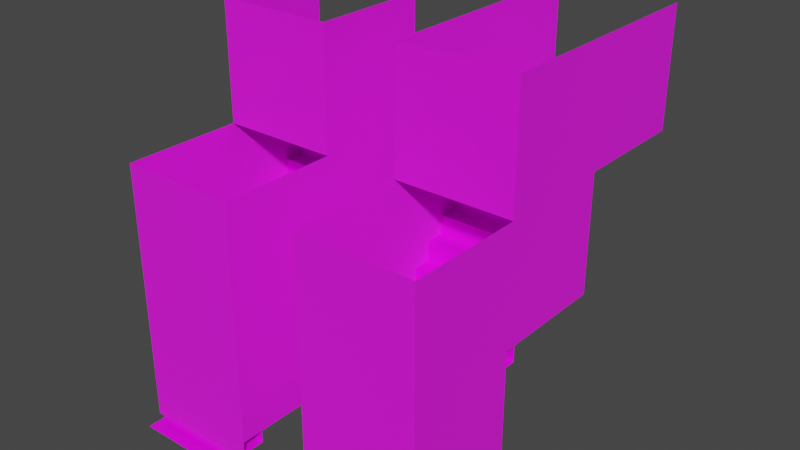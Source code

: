 # Source: the_right_way_shenanigans.blend  (saved by Blender 2.92.15; exported with 4.5.12 LTS)
import bpy
from mathutils import Matrix  # noqa: F401  (used for matrix-valued properties, if any)

bpy.ops.wm.read_factory_settings(use_empty=True)
scene = bpy.context.scene
scene.name = 'Scene'

# ---- collections
col_collection = bpy.data.collections.new('Collection'); scene.collection.children.link(col_collection)

# ---- images (referenced by path relative to the original .blend; pixels are not part of the script)
import os
ASSET_DIR = os.environ.get("B2B_ASSET_DIR", "")  # directory of the original .blend (textures are referenced by path, not embedded)
HERE = os.path.dirname(os.path.abspath(__file__))  # packed textures are extracted next to this script under _unpacked/

def load_image(name, relpath, width, height, colorspace="sRGB"):
    """Load a texture the original file referenced (path relative to the .blend, or extracted next to this script)."""
    p = next((c for c in (os.path.join(HERE, relpath), os.path.join(ASSET_DIR, relpath)) if relpath and os.path.exists(c)), "")
    if p:
        img = bpy.data.images.load(p, check_existing=True)
        img.name = name
    else:  # same state as the original file: an image datablock whose file is absent (Cycles renders it pink)
        img = bpy.data.images.new(name, width, height)
        img.source = "FILE"
        img.filepath = "//" + (relpath or name)
    img.colorspace_settings.name = colorspace
    return img
img_stairs_png = load_image('Stairs.png', 'Stairs.png', 1024, 1024, 'sRGB')
img_wall_png = load_image('Wall.png', 'Wall.png', 1024, 1024, 'sRGB')
img_floor_png = load_image('Floor.png', 'Floor.png', 1024, 1024, 'sRGB')
img_descentwall_png = load_image('DescentWall.png', 'DescentWall.png', 1024, 1024, 'sRGB')

# ---- materials (node trees are filled in below, after node groups)
mat_staircase = bpy.data.materials.new('Staircase')
mat_staircase.use_transparent_shadow = False
mat_wall = bpy.data.materials.new('Wall')
mat_wall.use_transparent_shadow = False
mat_floor = bpy.data.materials.new('Floor')
mat_floor.use_transparent_shadow = False
mat_descentwall = bpy.data.materials.new('DescentWall')
mat_descentwall.use_transparent_shadow = False

# ---- material node trees
mat_staircase.use_nodes = True; mat_staircase.node_tree.nodes.clear()
_N = mat_staircase.node_tree.nodes; _L = mat_staircase.node_tree.links
n0 = _N.new('ShaderNodeBsdfPrincipled'); n0.name = 'Principled BSDF'; n0.location = (10, 300)
n0.distribution = 'GGX'
n0.subsurface_method = 'BURLEY'
n0.inputs[3].default_value = 1.45
n0.inputs[27].default_value = (0.0, 0.0, 0.0, 1.0)
n0.inputs[28].default_value = 1.0
n1 = _N.new('ShaderNodeOutputMaterial'); n1.name = 'Material Output'; n1.location = (300, 300)
n2 = _N.new('ShaderNodeTexImage'); n2.name = 'Image Texture'; n2.location = (-280, 280)
n2.image = img_stairs_png
_L.new(n0.outputs[0], n1.inputs[0])
_L.new(n2.outputs[0], n0.inputs[0])
n1.is_active_output = True
mat_wall.use_nodes = True; mat_wall.node_tree.nodes.clear()
_N = mat_wall.node_tree.nodes; _L = mat_wall.node_tree.links
n0 = _N.new('ShaderNodeBsdfPrincipled'); n0.name = 'Principled BSDF'; n0.location = (10, 300)
n0.distribution = 'GGX'
n0.subsurface_method = 'BURLEY'
n0.inputs[2].default_value = 1.0
n0.inputs[3].default_value = 1.45
n0.inputs[27].default_value = (0.0, 0.0, 0.0, 1.0)
n0.inputs[28].default_value = 1.0
n1 = _N.new('ShaderNodeOutputMaterial'); n1.name = 'Material Output'; n1.location = (300, 300)
n2 = _N.new('ShaderNodeTexImage'); n2.name = 'Image Texture'; n2.location = (-380, 280)
n2.image = img_wall_png
_L.new(n0.outputs[0], n1.inputs[0])
_L.new(n2.outputs[0], n0.inputs[0])
n1.is_active_output = True
mat_floor.use_nodes = True; mat_floor.node_tree.nodes.clear()
_N = mat_floor.node_tree.nodes; _L = mat_floor.node_tree.links
n0 = _N.new('ShaderNodeBsdfPrincipled'); n0.name = 'Principled BSDF'; n0.location = (10, 300)
n0.distribution = 'GGX'
n0.subsurface_method = 'BURLEY'
n0.inputs[2].default_value = 1.0
n0.inputs[3].default_value = 1.45
n0.inputs[27].default_value = (0.0, 0.0, 0.0, 1.0)
n0.inputs[28].default_value = 1.0
n1 = _N.new('ShaderNodeOutputMaterial'); n1.name = 'Material Output'; n1.location = (300, 300)
n2 = _N.new('ShaderNodeTexImage'); n2.name = 'Image Texture'; n2.location = (-313, 299)
n2.image = img_floor_png
_L.new(n0.outputs[0], n1.inputs[0])
_L.new(n2.outputs[0], n0.inputs[0])
n1.is_active_output = True
mat_descentwall.use_nodes = True; mat_descentwall.node_tree.nodes.clear()
_N = mat_descentwall.node_tree.nodes; _L = mat_descentwall.node_tree.links
n0 = _N.new('ShaderNodeBsdfPrincipled'); n0.name = 'Principled BSDF'; n0.location = (10, 300)
n0.distribution = 'GGX'
n0.subsurface_method = 'BURLEY'
n0.inputs[2].default_value = 1.0
n0.inputs[3].default_value = 1.45
n0.inputs[27].default_value = (0.0, 0.0, 0.0, 1.0)
n0.inputs[28].default_value = 1.0
n1 = _N.new('ShaderNodeOutputMaterial'); n1.name = 'Material Output'; n1.location = (300, 300)
n2 = _N.new('ShaderNodeTexImage'); n2.name = 'Image Texture'; n2.location = (-465, 132)
n2.image = img_descentwall_png
_L.new(n0.outputs[0], n1.inputs[0])
_L.new(n2.outputs[0], n0.inputs[0])
n1.is_active_output = True

# ---- world
world_world = bpy.data.worlds.new('World'); scene.world = world_world
world_world.use_nodes = True; world_world.node_tree.nodes.clear()
_N = world_world.node_tree.nodes; _L = world_world.node_tree.links
n0 = _N.new('ShaderNodeOutputWorld'); n0.name = 'World Output'; n0.location = (300, 300)
n1 = _N.new('ShaderNodeBackground'); n1.name = 'Background'; n1.location = (10, 300)
n1.inputs[0].default_value = (0.05088, 0.05088, 0.05088, 1.0)
_L.new(n1.outputs[0], n0.inputs[0])
n0.is_active_output = True
world_world.color = (0.05088, 0.05088, 0.05088)
world_world.use_sun_shadow = False
world_world.sun_shadow_jitter_overblur = 0.0

# ---- meshes
me_cube_002 = bpy.data.meshes.new('Cube.002')
me_cube_002.from_pydata([(-2.0, 0.0, 0.0), (0.0, 0.0, 0.0), (-2.0, 0.0, -0.5684), (0.0, 0.0, -0.5684), (-2.0, -0.5684, -0.5684), (0.0, -0.5684, -0.5684)], [], [(1, 0, 2, 3), (3, 2, 4, 5)])
_uv = me_cube_002.uv_layers.new(name='UVMap')
_uv.uv.foreach_set('vector', [0.6146, 0.0008621, 0.6146, 1.001, 0.5004, 1.001, 0.5004, 0.0008622, 0.5004, 0.0008622, 0.5004, 1.001, 0.3861, 1.001, 0.3861, 0.0008622])
me_cube_002.materials.append(mat_staircase)
me_cube_002.use_remesh_fix_poles = True
me_cube_002.use_remesh_preserve_attributes = False
me_cube_002.use_mirror_vertex_groups = False
me_cube_002.update()
me_cube_003 = bpy.data.meshes.new('Cube.003')
me_cube_003.from_pydata([(0.0, -2.0, 0.0), (0.0, -2.0, 2.0), (0.0, 0.0, 0.0), (0.0, 0.0, 2.0)], [], [(0, 1, 3, 2)])
_uv = me_cube_003.uv_layers.new(name='UVMap')
_uv.uv.foreach_set('vector', [1.0, 0.0008624, 1.0, 1.0, 0.0008623, 1.0, 0.0008624, 0.0008623])
me_cube_003.materials.append(mat_wall)
me_cube_003.materials.append(mat_floor)
me_cube_003.materials.append(mat_descentwall)
me_cube_003.use_remesh_fix_poles = True
me_cube_003.use_remesh_preserve_attributes = False
me_cube_003.use_mirror_vertex_groups = False
me_cube_003.update()
me_cube_004 = bpy.data.meshes.new('Cube.004')
me_cube_004.from_pydata([(0.0, -2.0, 2.0), (0.0, 0.0, 0.0), (0.0, 0.0, 2.0), (0.0, -2.0, 0.0)], [], [(1, 3, 0, 2)])
_uv = me_cube_004.uv_layers.new(name='UVMap')
_uv.uv.foreach_set('vector', [0.0008624, 0.0008624, 1.0, 0.0008623, 1.0, 1.0, 0.0008623, 1.0])
me_cube_004.materials.append(mat_wall)
me_cube_004.materials.append(mat_floor)
me_cube_004.materials.append(mat_descentwall)
me_cube_004.use_remesh_fix_poles = True
me_cube_004.use_remesh_preserve_attributes = False
me_cube_004.use_mirror_vertex_groups = False
me_cube_004.update()
me_cube_005 = bpy.data.meshes.new('Cube.005')
me_cube_005.from_pydata([(-2.0, 0.0, 0.0), (-2.0, 0.0, 2.0), (0.0, 0.0, 2.0), (0.0, 0.0, 0.0)], [], [(3, 0, 1, 2)])
_uv = me_cube_005.uv_layers.new(name='UVMap')
_uv.uv.foreach_set('vector', [0.0, 0.0, 1.0, 3.019e-08, 1.0, 1.0, 0.0, 1.0])
me_cube_005.materials.append(mat_wall)
me_cube_005.materials.append(mat_floor)
me_cube_005.materials.append(mat_descentwall)
me_cube_005.use_remesh_fix_poles = True
me_cube_005.use_remesh_preserve_attributes = False
me_cube_005.use_mirror_vertex_groups = False
me_cube_005.update()
me_cube_006 = bpy.data.meshes.new('Cube.006')
me_cube_006.from_pydata([(0.0, 0.0, 0.0), (0.0, 0.0, 2.0), (0.0, 2.0, 0.0), (0.0, 2.0, 2.0)], [], [(0, 2, 3, 1)])
_uv = me_cube_006.uv_layers.new(name='UVMap')
_uv.uv.foreach_set('vector', [0.0, 0.0, 1.0, 8.386e-08, 1.0, 1.0, 2.98e-07, 1.0])
me_cube_006.materials.append(mat_wall)
me_cube_006.materials.append(mat_floor)
me_cube_006.materials.append(mat_descentwall)
me_cube_006.use_remesh_fix_poles = True
me_cube_006.use_remesh_preserve_attributes = False
me_cube_006.use_mirror_vertex_groups = False
me_cube_006.update()
me_cube_007 = bpy.data.meshes.new('Cube.007')
me_cube_007.from_pydata([(0.0, 0.0, 0.0), (0.0, 0.0, 2.0), (0.0, 2.0, 0.0), (0.0, 2.0, 2.0)], [], [(1, 0, 2, 3)])
_uv = me_cube_007.uv_layers.new(name='UVMap')
_uv.uv.foreach_set('vector', [0.000862, 1.0, 0.0008624, 0.0008622, 1.0, 0.0008622, 1.0, 1.0])
me_cube_007.materials.append(mat_wall)
me_cube_007.materials.append(mat_floor)
me_cube_007.materials.append(mat_descentwall)
me_cube_007.use_remesh_fix_poles = True
me_cube_007.use_remesh_preserve_attributes = False
me_cube_007.use_mirror_vertex_groups = False
me_cube_007.update()
me_cube_008 = bpy.data.meshes.new('Cube.008')
me_cube_008.from_pydata([(-2.0, -2.0, 0.0), (0.0, -2.0, 0.0), (-2.0, 0.0, 0.0), (0.0, 0.0, 0.0)], [], [(0, 1, 3, 2)])
me_cube_008.polygons.foreach_set('material_index', [1])
_uv = me_cube_008.uv_layers.new(name='UVMap')
_uv.uv.foreach_set('vector', [1.0, 1.0, 0.0008623, 1.0, 0.0008624, 1.791e-07, 1.0, 0.0])
me_cube_008.materials.append(mat_wall)
me_cube_008.materials.append(mat_floor)
me_cube_008.materials.append(mat_descentwall)
me_cube_008.use_remesh_fix_poles = True
me_cube_008.use_remesh_preserve_attributes = False
me_cube_008.use_mirror_vertex_groups = False
me_cube_008.update()
me_cube_001 = bpy.data.meshes.new('Cube.001')
me_cube_001.from_pydata([(0.0, 0.0, 0.0), (0.0, 0.0, 2.0), (0.0, 2.0, 0.0), (0.0, 2.0, 2.0)], [], [(0, 2, 3, 1)])
_uv = me_cube_001.uv_layers.new(name='UVMap')
_uv.uv.foreach_set('vector', [0.0, 0.0, 1.0, 8.386e-08, 1.0, 1.0, 2.98e-07, 1.0])
me_cube_001.materials.append(mat_wall)
me_cube_001.materials.append(mat_floor)
me_cube_001.materials.append(mat_descentwall)
me_cube_001.use_remesh_fix_poles = True
me_cube_001.use_remesh_preserve_attributes = False
me_cube_001.use_mirror_vertex_groups = False
me_cube_001.update()
me_cube_013 = bpy.data.meshes.new('Cube.013')
me_cube_013.from_pydata([(0.0, -2.0, 2.0), (0.0, 0.0, 0.0), (0.0, 0.0, 2.0), (0.0, -2.0, 0.0)], [], [(1, 3, 0, 2)])
_uv = me_cube_013.uv_layers.new(name='UVMap')
_uv.uv.foreach_set('vector', [0.0008624, 0.0008624, 1.0, 0.0008623, 1.0, 1.0, 0.0008623, 1.0])
me_cube_013.materials.append(mat_wall)
me_cube_013.materials.append(mat_floor)
me_cube_013.materials.append(mat_descentwall)
me_cube_013.use_remesh_fix_poles = True
me_cube_013.use_remesh_preserve_attributes = False
me_cube_013.use_mirror_vertex_groups = False
me_cube_013.update()
me_cube_014 = bpy.data.meshes.new('Cube.014')
me_cube_014.from_pydata([(0.0, -2.0, 2.0), (0.0, 0.0, 0.0), (0.0, 0.0, 2.0), (0.0, -2.0, 0.0)], [], [(1, 3, 0, 2)])
_uv = me_cube_014.uv_layers.new(name='UVMap')
_uv.uv.foreach_set('vector', [0.0008624, 0.0008624, 1.0, 0.0008623, 1.0, 1.0, 0.0008623, 1.0])
me_cube_014.materials.append(mat_wall)
me_cube_014.materials.append(mat_floor)
me_cube_014.materials.append(mat_descentwall)
me_cube_014.use_remesh_fix_poles = True
me_cube_014.use_remesh_preserve_attributes = False
me_cube_014.use_mirror_vertex_groups = False
me_cube_014.update()
me_cube_015 = bpy.data.meshes.new('Cube.015')
me_cube_015.from_pydata([(0.0, 0.0, 0.0), (0.0, 0.0, 2.0), (0.0, 2.0, 0.0), (0.0, 2.0, 2.0)], [], [(0, 2, 3, 1)])
_uv = me_cube_015.uv_layers.new(name='UVMap')
_uv.uv.foreach_set('vector', [0.0, 0.0, 1.0, 8.386e-08, 1.0, 1.0, 2.98e-07, 1.0])
me_cube_015.materials.append(mat_wall)
me_cube_015.materials.append(mat_floor)
me_cube_015.materials.append(mat_descentwall)
me_cube_015.use_remesh_fix_poles = True
me_cube_015.use_remesh_preserve_attributes = False
me_cube_015.use_mirror_vertex_groups = False
me_cube_015.update()
me_cube_016 = bpy.data.meshes.new('Cube.016')
me_cube_016.from_pydata([(0.0, 0.0, 0.0), (0.0, 0.0, 2.0), (0.0, 2.0, 0.0), (0.0, 2.0, 2.0)], [], [(0, 2, 3, 1)])
_uv = me_cube_016.uv_layers.new(name='UVMap')
_uv.uv.foreach_set('vector', [0.0, 0.0, 1.0, 8.386e-08, 1.0, 1.0, 2.98e-07, 1.0])
me_cube_016.materials.append(mat_wall)
me_cube_016.materials.append(mat_floor)
me_cube_016.materials.append(mat_descentwall)
me_cube_016.use_remesh_fix_poles = True
me_cube_016.use_remesh_preserve_attributes = False
me_cube_016.use_mirror_vertex_groups = False
me_cube_016.update()
me_cube_017 = bpy.data.meshes.new('Cube.017')
me_cube_017.from_pydata([(0.0, -2.0, 2.0), (0.0, 0.0, 0.0), (0.0, 0.0, 2.0), (0.0, -2.0, 0.0)], [], [(1, 3, 0, 2)])
_uv = me_cube_017.uv_layers.new(name='UVMap')
_uv.uv.foreach_set('vector', [0.0008624, 0.0008624, 1.0, 0.0008623, 1.0, 1.0, 0.0008623, 1.0])
me_cube_017.materials.append(mat_wall)
me_cube_017.materials.append(mat_floor)
me_cube_017.materials.append(mat_descentwall)
me_cube_017.use_remesh_fix_poles = True
me_cube_017.use_remesh_preserve_attributes = False
me_cube_017.use_mirror_vertex_groups = False
me_cube_017.update()
me_cube_018 = bpy.data.meshes.new('Cube.018')
me_cube_018.from_pydata([(0.0, -2.0, 4.0), (0.0, 0.0, -0.4028), (0.0, 0.0, 4.0), (0.0, -2.0, -0.4028)], [], [(1, 3, 0, 2)])
_uv = me_cube_018.uv_layers.new(name='UVMap')
_uv.uv.foreach_set('vector', [0.0008624, 0.0008624, 1.0, 0.0008623, 1.0, 1.0, 0.0008623, 1.0])
me_cube_018.materials.append(mat_wall)
me_cube_018.materials.append(mat_floor)
me_cube_018.materials.append(mat_descentwall)
me_cube_018.use_remesh_fix_poles = True
me_cube_018.use_remesh_preserve_attributes = False
me_cube_018.use_mirror_vertex_groups = False
me_cube_018.update()
me_cube_019 = bpy.data.meshes.new('Cube.019')
me_cube_019.from_pydata([(-2.0, 0.0, 0.0), (0.0, 0.0, 0.0), (-2.0, 0.0, -0.5684), (0.0, 0.0, -0.5684), (-2.0, -0.5684, -0.5684), (0.0, -0.5684, -0.5684)], [], [(1, 0, 2, 3), (3, 2, 4, 5)])
_uv = me_cube_019.uv_layers.new(name='UVMap')
_uv.uv.foreach_set('vector', [0.6146, 0.0008621, 0.6146, 1.001, 0.5004, 1.001, 0.5004, 0.0008622, 0.5004, 0.0008622, 0.5004, 1.001, 0.3861, 1.001, 0.3861, 0.0008622])
me_cube_019.materials.append(mat_staircase)
me_cube_019.use_remesh_fix_poles = True
me_cube_019.use_remesh_preserve_attributes = False
me_cube_019.use_mirror_vertex_groups = False
me_cube_019.update()
me_cube_020 = bpy.data.meshes.new('Cube.020')
me_cube_020.from_pydata([(0.0, -2.0, 2.0), (0.0, 0.0, 0.0), (0.0, 0.0, 2.0), (0.0, -2.0, 0.0)], [], [(1, 3, 0, 2)])
_uv = me_cube_020.uv_layers.new(name='UVMap')
_uv.uv.foreach_set('vector', [0.0008624, 0.0008624, 1.0, 0.0008623, 1.0, 1.0, 0.0008623, 1.0])
me_cube_020.materials.append(mat_wall)
me_cube_020.materials.append(mat_floor)
me_cube_020.materials.append(mat_descentwall)
me_cube_020.use_remesh_fix_poles = True
me_cube_020.use_remesh_preserve_attributes = False
me_cube_020.use_mirror_vertex_groups = False
me_cube_020.update()
me_cube_021 = bpy.data.meshes.new('Cube.021')
me_cube_021.from_pydata([(-2.0, 0.0, 0.0), (-2.0, 0.0, 2.0), (0.0, 0.0, 2.0), (0.0, 0.0, 0.0)], [], [(3, 0, 1, 2)])
_uv = me_cube_021.uv_layers.new(name='UVMap')
_uv.uv.foreach_set('vector', [0.0, 0.0, 1.0, 3.019e-08, 1.0, 1.0, 0.0, 1.0])
me_cube_021.materials.append(mat_wall)
me_cube_021.materials.append(mat_floor)
me_cube_021.materials.append(mat_descentwall)
me_cube_021.use_remesh_fix_poles = True
me_cube_021.use_remesh_preserve_attributes = False
me_cube_021.use_mirror_vertex_groups = False
me_cube_021.update()
me_cube_022 = bpy.data.meshes.new('Cube.022')
me_cube_022.from_pydata([(0.0, 0.0, 0.0), (0.0, 0.0, 2.0), (0.0, 2.0, 0.0), (0.0, 2.0, 2.0)], [], [(0, 2, 3, 1)])
_uv = me_cube_022.uv_layers.new(name='UVMap')
_uv.uv.foreach_set('vector', [0.0, 0.0, 1.0, 8.386e-08, 1.0, 1.0, 2.98e-07, 1.0])
me_cube_022.materials.append(mat_wall)
me_cube_022.materials.append(mat_floor)
me_cube_022.materials.append(mat_descentwall)
me_cube_022.use_remesh_fix_poles = True
me_cube_022.use_remesh_preserve_attributes = False
me_cube_022.use_mirror_vertex_groups = False
me_cube_022.update()
me_cube_023 = bpy.data.meshes.new('Cube.023')
me_cube_023.from_pydata([(0.0, 0.0, 0.0), (0.0, 0.0, 2.0), (0.0, 2.0, 0.0), (0.0, 2.0, 2.0)], [], [(0, 2, 3, 1)])
_uv = me_cube_023.uv_layers.new(name='UVMap')
_uv.uv.foreach_set('vector', [0.0, 0.0, 1.0, 8.386e-08, 1.0, 1.0, 2.98e-07, 1.0])
me_cube_023.materials.append(mat_wall)
me_cube_023.materials.append(mat_floor)
me_cube_023.materials.append(mat_descentwall)
me_cube_023.use_remesh_fix_poles = True
me_cube_023.use_remesh_preserve_attributes = False
me_cube_023.use_mirror_vertex_groups = False
me_cube_023.update()
me_cube_024 = bpy.data.meshes.new('Cube.024')
me_cube_024.from_pydata([(0.0, -2.0, 2.0), (0.0, 0.0, 0.0), (0.0, 0.0, 2.0), (0.0, -2.0, 0.0)], [], [(1, 3, 0, 2)])
_uv = me_cube_024.uv_layers.new(name='UVMap')
_uv.uv.foreach_set('vector', [0.0008624, 0.0008624, 1.0, 0.0008623, 1.0, 1.0, 0.0008623, 1.0])
me_cube_024.materials.append(mat_wall)
me_cube_024.materials.append(mat_floor)
me_cube_024.materials.append(mat_descentwall)
me_cube_024.use_remesh_fix_poles = True
me_cube_024.use_remesh_preserve_attributes = False
me_cube_024.use_mirror_vertex_groups = False
me_cube_024.update()
me_cube_025 = bpy.data.meshes.new('Cube.025')
me_cube_025.from_pydata([(0.0, -2.0, 2.0), (0.0, 0.0, 0.0), (0.0, 0.0, 2.0), (0.0, -2.0, 0.0)], [], [(1, 3, 0, 2)])
_uv = me_cube_025.uv_layers.new(name='UVMap')
_uv.uv.foreach_set('vector', [0.0008624, 0.0008624, 1.0, 0.0008623, 1.0, 1.0, 0.0008623, 1.0])
me_cube_025.materials.append(mat_wall)
me_cube_025.materials.append(mat_floor)
me_cube_025.materials.append(mat_descentwall)
me_cube_025.use_remesh_fix_poles = True
me_cube_025.use_remesh_preserve_attributes = False
me_cube_025.use_mirror_vertex_groups = False
me_cube_025.update()
me_cube_026 = bpy.data.meshes.new('Cube.026')
me_cube_026.from_pydata([(0.0, 0.0, 0.0), (0.0, 0.0, 2.0), (0.0, 2.0, 0.0), (0.0, 2.0, 2.0)], [], [(0, 2, 3, 1)])
_uv = me_cube_026.uv_layers.new(name='UVMap')
_uv.uv.foreach_set('vector', [0.0, 0.0, 1.0, 8.386e-08, 1.0, 1.0, 2.98e-07, 1.0])
me_cube_026.materials.append(mat_wall)
me_cube_026.materials.append(mat_floor)
me_cube_026.materials.append(mat_descentwall)
me_cube_026.use_remesh_fix_poles = True
me_cube_026.use_remesh_preserve_attributes = False
me_cube_026.use_mirror_vertex_groups = False
me_cube_026.update()
me_cube_027 = bpy.data.meshes.new('Cube.027')
me_cube_027.from_pydata([(0.0, 0.0, 0.0), (0.0, 0.0, 2.0), (0.0, 2.0, 0.0), (0.0, 2.0, 2.0)], [], [(0, 2, 3, 1)])
_uv = me_cube_027.uv_layers.new(name='UVMap')
_uv.uv.foreach_set('vector', [0.0, 0.0, 1.0, 8.386e-08, 1.0, 1.0, 2.98e-07, 1.0])
me_cube_027.materials.append(mat_wall)
me_cube_027.materials.append(mat_floor)
me_cube_027.materials.append(mat_descentwall)
me_cube_027.use_remesh_fix_poles = True
me_cube_027.use_remesh_preserve_attributes = False
me_cube_027.use_mirror_vertex_groups = False
me_cube_027.update()
me_cube_028 = bpy.data.meshes.new('Cube.028')
me_cube_028.from_pydata([(0.0, -2.0, 2.0), (0.0, 0.0, 0.0), (0.0, 0.0, 2.0), (0.0, -2.0, 0.0)], [], [(1, 3, 0, 2)])
_uv = me_cube_028.uv_layers.new(name='UVMap')
_uv.uv.foreach_set('vector', [0.0008624, 0.0008624, 1.0, 0.0008623, 1.0, 1.0, 0.0008623, 1.0])
me_cube_028.materials.append(mat_wall)
me_cube_028.materials.append(mat_floor)
me_cube_028.materials.append(mat_descentwall)
me_cube_028.use_remesh_fix_poles = True
me_cube_028.use_remesh_preserve_attributes = False
me_cube_028.use_mirror_vertex_groups = False
me_cube_028.update()
me_cube_029 = bpy.data.meshes.new('Cube.029')
me_cube_029.from_pydata([(0.0, -2.0, 4.0), (0.0, 0.0, -0.4028), (0.0, 0.0, 4.0), (0.0, -2.0, -0.4028)], [], [(1, 3, 0, 2)])
_uv = me_cube_029.uv_layers.new(name='UVMap')
_uv.uv.foreach_set('vector', [0.0008624, 0.0008624, 1.0, 0.0008623, 1.0, 1.0, 0.0008623, 1.0])
me_cube_029.materials.append(mat_wall)
me_cube_029.materials.append(mat_floor)
me_cube_029.materials.append(mat_descentwall)
me_cube_029.use_remesh_fix_poles = True
me_cube_029.use_remesh_preserve_attributes = False
me_cube_029.use_mirror_vertex_groups = False
me_cube_029.update()

# ---- objects
ob_cube_001 = bpy.data.objects.new('Cube.001', me_cube_002)
ob_cube_002 = bpy.data.objects.new('Cube.002', me_cube_003)
ob_cube_003 = bpy.data.objects.new('Cube.003', me_cube_004)
ob_cube_004 = bpy.data.objects.new('Cube.004', me_cube_005)
ob_cube_005 = bpy.data.objects.new('Cube.005', me_cube_006)
ob_cube_006 = bpy.data.objects.new('Cube.006', me_cube_007)
ob_cube_007 = bpy.data.objects.new('Cube.007', me_cube_008)
ob_cube_008 = bpy.data.objects.new('Cube.008', me_cube_001)
ob_cube_009 = bpy.data.objects.new('Cube.009', me_cube_013)
ob_cube_010 = bpy.data.objects.new('Cube.010', me_cube_014)
ob_cube_011 = bpy.data.objects.new('Cube.011', me_cube_015)
ob_cube_012 = bpy.data.objects.new('Cube.012', me_cube_016)
ob_cube_013 = bpy.data.objects.new('Cube.013', me_cube_017)
ob_cube_014 = bpy.data.objects.new('Cube.014', me_cube_018)
ob_cube_015 = bpy.data.objects.new('Cube.015', me_cube_019)
ob_cube_016 = bpy.data.objects.new('Cube.016', me_cube_020)
ob_cube_017 = bpy.data.objects.new('Cube.017', me_cube_021)
ob_cube_018 = bpy.data.objects.new('Cube.018', me_cube_022)
ob_cube_019 = bpy.data.objects.new('Cube.019', me_cube_023)
ob_cube_020 = bpy.data.objects.new('Cube.020', me_cube_024)
ob_cube_021 = bpy.data.objects.new('Cube.021', me_cube_025)
ob_cube_022 = bpy.data.objects.new('Cube.022', me_cube_026)
ob_cube_023 = bpy.data.objects.new('Cube.023', me_cube_027)
ob_cube_024 = bpy.data.objects.new('Cube.024', me_cube_028)
ob_cube_025 = bpy.data.objects.new('Cube.025', me_cube_029)
ob_empty = bpy.data.objects.new('Empty', None)

# ---- transforms, parenting, visibility, modifiers, constraints
ob_cube_001.location = (1.0, 1.0, 0.0)
ob_cube_001.scale = (1.0, 0.5317, 0.5698)
ob_cube_001.lineart.crease_threshold = 0.0
_m = ob_cube_001.modifiers.new('Array', 'ARRAY')
_m.count = 14
_m.relative_offset_displace = (0.0, -1.0, -1.0)
ob_cube_002.location = (1.0, 3.0, 0.0)
ob_cube_002.lineart.crease_threshold = 0.0
ob_cube_003.location = (1.0, 1.0, 0.0)
ob_cube_003.lineart.crease_threshold = 0.0
ob_cube_004.location = (1.0, -1.0, 0.0)
ob_cube_004.lineart.crease_threshold = 0.0
ob_cube_005.location = (-1.0, -1.0, 0.0)
ob_cube_005.lineart.crease_threshold = 0.0
ob_cube_006.location = (-1.0, 1.0, 0.0)
ob_cube_006.lineart.crease_threshold = 0.0
ob_cube_007.location = (1.0, 3.0, 0.0)
ob_cube_007.lineart.crease_threshold = 0.0
ob_cube_008.location = (-1.0, -1.0, -2.0)
ob_cube_008.lineart.crease_threshold = 0.0
ob_cube_009.location = (1.0, 1.0, -2.0)
ob_cube_009.lineart.crease_threshold = 0.0
ob_cube_010.location = (1.0, -1.0, -2.0)
ob_cube_010.lineart.crease_threshold = 0.0
ob_cube_011.location = (-1.0, -3.0, -2.0)
ob_cube_011.lineart.crease_threshold = 0.0
ob_cube_012.location = (-1.0, -3.0, -4.0)
ob_cube_012.lineart.crease_threshold = 0.0
ob_cube_013.location = (1.0, -1.0, -4.0)
ob_cube_013.lineart.crease_threshold = 0.0
ob_cube_014.location = (1.0, -3.0, -4.0)
ob_cube_014.rotation_euler = (0.0, -0.0, -1.571)
ob_cube_014.lineart.crease_threshold = 0.0
ob_cube_015.parent = ob_empty
ob_cube_015.matrix_parent_inverse = Matrix(((1.0, -0.0, 0.0, -1.0), (-0.0, 1.0, -0.0, -1.0), (0.0, -0.0, 1.0, -0.0), (-0.0, 0.0, -0.0, 1.0)))
ob_cube_015.location = (-2.273, 1.0, 0.0)
ob_cube_015.scale = (1.0, 0.5317, 0.5698)
ob_cube_015.lineart.crease_threshold = 0.0
_m = ob_cube_015.modifiers.new('Array', 'ARRAY')
_m.count = 14
_m.relative_offset_displace = (0.0, -1.0, -1.0)
ob_cube_016.parent = ob_empty
ob_cube_016.matrix_parent_inverse = Matrix(((1.0, -0.0, 0.0, -1.0), (-0.0, 1.0, -0.0, -1.0), (0.0, -0.0, 1.0, -0.0), (-0.0, 0.0, -0.0, 1.0)))
ob_cube_016.location = (-2.273, 1.0, 0.0)
ob_cube_016.lineart.crease_threshold = 0.0
ob_cube_017.parent = ob_empty
ob_cube_017.matrix_parent_inverse = Matrix(((1.0, -0.0, 0.0, -1.0), (-0.0, 1.0, -0.0, -1.0), (0.0, -0.0, 1.0, -0.0), (-0.0, 0.0, -0.0, 1.0)))
ob_cube_017.location = (-2.273, -1.0, 0.0)
ob_cube_017.lineart.crease_threshold = 0.0
ob_cube_018.parent = ob_empty
ob_cube_018.matrix_parent_inverse = Matrix(((1.0, -0.0, 0.0, -1.0), (-0.0, 1.0, -0.0, -1.0), (0.0, -0.0, 1.0, -0.0), (-0.0, 0.0, -0.0, 1.0)))
ob_cube_018.location = (-4.273, -1.0, 0.0)
ob_cube_018.lineart.crease_threshold = 0.0
ob_cube_019.parent = ob_empty
ob_cube_019.matrix_parent_inverse = Matrix(((1.0, -0.0, 0.0, -1.0), (-0.0, 1.0, -0.0, -1.0), (0.0, -0.0, 1.0, -0.0), (-0.0, 0.0, -0.0, 1.0)))
ob_cube_019.location = (-4.273, -1.0, -2.0)
ob_cube_019.lineart.crease_threshold = 0.0
ob_cube_020.parent = ob_empty
ob_cube_020.matrix_parent_inverse = Matrix(((1.0, -0.0, 0.0, -1.0), (-0.0, 1.0, -0.0, -1.0), (0.0, -0.0, 1.0, -0.0), (-0.0, 0.0, -0.0, 1.0)))
ob_cube_020.location = (-2.273, 1.0, -2.0)
ob_cube_020.lineart.crease_threshold = 0.0
ob_cube_021.parent = ob_empty
ob_cube_021.matrix_parent_inverse = Matrix(((1.0, -0.0, 0.0, -1.0), (-0.0, 1.0, -0.0, -1.0), (0.0, -0.0, 1.0, -0.0), (-0.0, 0.0, -0.0, 1.0)))
ob_cube_021.location = (-2.273, -1.0, -2.0)
ob_cube_021.lineart.crease_threshold = 0.0
ob_cube_022.parent = ob_empty
ob_cube_022.matrix_parent_inverse = Matrix(((1.0, -0.0, 0.0, -1.0), (-0.0, 1.0, -0.0, -1.0), (0.0, -0.0, 1.0, -0.0), (-0.0, 0.0, -0.0, 1.0)))
ob_cube_022.location = (-4.273, -3.0, -2.0)
ob_cube_022.lineart.crease_threshold = 0.0
ob_cube_023.parent = ob_empty
ob_cube_023.matrix_parent_inverse = Matrix(((1.0, -0.0, 0.0, -1.0), (-0.0, 1.0, -0.0, -1.0), (0.0, -0.0, 1.0, -0.0), (-0.0, 0.0, -0.0, 1.0)))
ob_cube_023.location = (-4.273, -3.0, -4.0)
ob_cube_023.lineart.crease_threshold = 0.0
ob_cube_024.parent = ob_empty
ob_cube_024.matrix_parent_inverse = Matrix(((1.0, -0.0, 0.0, -1.0), (-0.0, 1.0, -0.0, -1.0), (0.0, -0.0, 1.0, -0.0), (-0.0, 0.0, -0.0, 1.0)))
ob_cube_024.location = (-2.273, -1.0, -4.0)
ob_cube_024.lineart.crease_threshold = 0.0
ob_cube_025.parent = ob_empty
ob_cube_025.matrix_parent_inverse = Matrix(((1.0, -0.0, 0.0, -1.0), (-0.0, 1.0, -0.0, -1.0), (0.0, -0.0, 1.0, -0.0), (-0.0, 0.0, -0.0, 1.0)))
ob_cube_025.location = (-2.273, -3.0, -4.0)
ob_cube_025.rotation_euler = (0.0, -0.0, -1.571)
ob_cube_025.lineart.crease_threshold = 0.0
ob_empty.location = (1.0, 1.0, 0.0)
ob_empty.lineart.crease_threshold = 0.0

# ---- collection membership
col_collection.objects.link(ob_cube_001)
col_collection.objects.link(ob_cube_002)
col_collection.objects.link(ob_cube_003)
col_collection.objects.link(ob_cube_004)
col_collection.objects.link(ob_cube_005)
col_collection.objects.link(ob_cube_006)
col_collection.objects.link(ob_cube_007)
col_collection.objects.link(ob_cube_008)
col_collection.objects.link(ob_cube_009)
col_collection.objects.link(ob_cube_010)
col_collection.objects.link(ob_cube_011)
col_collection.objects.link(ob_cube_012)
col_collection.objects.link(ob_cube_013)
col_collection.objects.link(ob_cube_014)
col_collection.objects.link(ob_cube_015)
col_collection.objects.link(ob_cube_016)
col_collection.objects.link(ob_cube_017)
col_collection.objects.link(ob_cube_018)
col_collection.objects.link(ob_cube_019)
col_collection.objects.link(ob_cube_020)
col_collection.objects.link(ob_cube_021)
col_collection.objects.link(ob_cube_022)
col_collection.objects.link(ob_cube_023)
col_collection.objects.link(ob_cube_024)
col_collection.objects.link(ob_cube_025)
col_collection.objects.link(ob_empty)

# ---- scene / render settings (as saved in the file)
scene.frame_start = 1; scene.frame_end = 250; scene.frame_set(7)
scene.render.engine = 'BLENDER_EEVEE_NEXT'
scene.render.fps = 60
scene.cycles.use_denoising = False
scene.cycles.samples = 128
scene.cycles.sampling_pattern = 'TABULATED_SOBOL'
scene.cycles.use_adaptive_sampling = False
scene.cycles.use_light_tree = False
scene.view_settings.view_transform = 'Filmic'
bpy.context.view_layer.update()

# ---- added for rendering (the .blend has no active camera and no usable light): camera, sun
cam_auto = bpy.data.cameras.new('AutoCamera')
cam_auto.lens = 50.0
cam_auto.sensor_width = 36.0
cam_auto.clip_end = 1000.0
ob_auto_camera = bpy.data.objects.new('AutoCamera', cam_auto)
scene.collection.objects.link(ob_auto_camera)
ob_auto_camera.location = (8.0374, -11.7241, 6.47215)
ob_auto_camera.rotation_euler = (1.09748, -7.21219e-08, 0.694738)
scene.camera = ob_auto_camera
light_auto_sun = bpy.data.lights.new('AutoSun', 'SUN')
light_auto_sun.energy = 3.0
light_auto_sun.angle = 0.0523599
ob_auto_sun = bpy.data.objects.new('AutoSun', light_auto_sun)
scene.collection.objects.link(ob_auto_sun)
ob_auto_sun.rotation_euler = (0.872665, 0.174533, 0.523599)
bpy.context.view_layer.update()
